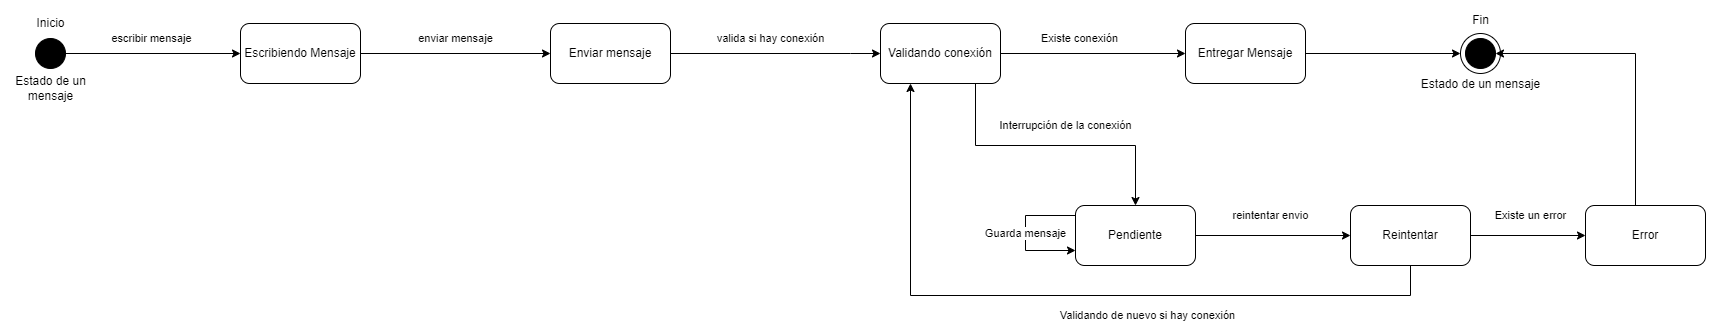

The diagram above was exported from draw.io. Its source (the exported page's mxGraphModel, read from the mxfile embedded in the PNG):
<mxGraphModel dx="338" dy="149" grid="1" gridSize="10" guides="1" tooltips="1" connect="1" arrows="1" fold="1" page="1" pageScale="1" pageWidth="827" pageHeight="1169" math="0" shadow="0">
  <root>
    <mxCell id="0" />
    <mxCell id="1" parent="0" />
    <mxCell id="O-_oR9Tpm_J6ZIaB1fGW-8" style="edgeStyle=orthogonalEdgeStyle;rounded=0;orthogonalLoop=1;jettySize=auto;html=1;entryX=0;entryY=0.5;entryDx=0;entryDy=0;" edge="1" parent="1" source="O-_oR9Tpm_J6ZIaB1fGW-1" target="O-_oR9Tpm_J6ZIaB1fGW-7">
      <mxGeometry relative="1" as="geometry" />
    </mxCell>
    <mxCell id="O-_oR9Tpm_J6ZIaB1fGW-9" value="escribir mensaje" style="edgeLabel;html=1;align=center;verticalAlign=middle;resizable=0;points=[];" vertex="1" connectable="0" parent="O-_oR9Tpm_J6ZIaB1fGW-8">
      <mxGeometry x="-0.1165" y="1" relative="1" as="geometry">
        <mxPoint x="8" y="-14" as="offset" />
      </mxGeometry>
    </mxCell>
    <mxCell id="O-_oR9Tpm_J6ZIaB1fGW-1" value="" style="ellipse;whiteSpace=wrap;html=1;gradientColor=default;fillColor=#000000;" vertex="1" parent="1">
      <mxGeometry x="90" y="383" width="30" height="30" as="geometry" />
    </mxCell>
    <mxCell id="O-_oR9Tpm_J6ZIaB1fGW-2" value="Inicio" style="text;html=1;align=center;verticalAlign=middle;resizable=0;points=[];autosize=1;strokeColor=none;fillColor=none;" vertex="1" parent="1">
      <mxGeometry x="80" y="353" width="50" height="30" as="geometry" />
    </mxCell>
    <mxCell id="O-_oR9Tpm_J6ZIaB1fGW-3" value="Estado de un&lt;br&gt;mensaje" style="text;html=1;align=center;verticalAlign=middle;resizable=0;points=[];autosize=1;strokeColor=none;fillColor=none;" vertex="1" parent="1">
      <mxGeometry x="60" y="413" width="90" height="40" as="geometry" />
    </mxCell>
    <mxCell id="O-_oR9Tpm_J6ZIaB1fGW-12" value="enviar mensaje" style="edgeStyle=orthogonalEdgeStyle;rounded=0;orthogonalLoop=1;jettySize=auto;html=1;" edge="1" parent="1" source="O-_oR9Tpm_J6ZIaB1fGW-7" target="O-_oR9Tpm_J6ZIaB1fGW-11">
      <mxGeometry y="15" relative="1" as="geometry">
        <mxPoint as="offset" />
      </mxGeometry>
    </mxCell>
    <mxCell id="O-_oR9Tpm_J6ZIaB1fGW-7" value="Escribiendo Mensaje" style="rounded=1;whiteSpace=wrap;html=1;" vertex="1" parent="1">
      <mxGeometry x="295" y="368" width="120" height="60" as="geometry" />
    </mxCell>
    <mxCell id="O-_oR9Tpm_J6ZIaB1fGW-18" value="" style="edgeStyle=orthogonalEdgeStyle;rounded=0;orthogonalLoop=1;jettySize=auto;html=1;" edge="1" parent="1" source="O-_oR9Tpm_J6ZIaB1fGW-11" target="O-_oR9Tpm_J6ZIaB1fGW-17">
      <mxGeometry relative="1" as="geometry">
        <Array as="points">
          <mxPoint x="905" y="398" />
          <mxPoint x="905" y="398" />
        </Array>
      </mxGeometry>
    </mxCell>
    <mxCell id="O-_oR9Tpm_J6ZIaB1fGW-21" value="valida si hay conexión" style="edgeLabel;html=1;align=center;verticalAlign=middle;resizable=0;points=[];" vertex="1" connectable="0" parent="O-_oR9Tpm_J6ZIaB1fGW-18">
      <mxGeometry x="-0.1333" y="-1" relative="1" as="geometry">
        <mxPoint x="9" y="-16" as="offset" />
      </mxGeometry>
    </mxCell>
    <mxCell id="O-_oR9Tpm_J6ZIaB1fGW-11" value="Enviar mensaje" style="whiteSpace=wrap;html=1;rounded=1;" vertex="1" parent="1">
      <mxGeometry x="605" y="368" width="120" height="60" as="geometry" />
    </mxCell>
    <mxCell id="O-_oR9Tpm_J6ZIaB1fGW-25" value="" style="edgeStyle=orthogonalEdgeStyle;rounded=0;orthogonalLoop=1;jettySize=auto;html=1;exitX=0.75;exitY=1;exitDx=0;exitDy=0;entryX=0.5;entryY=0;entryDx=0;entryDy=0;" edge="1" parent="1" target="O-_oR9Tpm_J6ZIaB1fGW-24">
      <mxGeometry relative="1" as="geometry">
        <mxPoint x="1030" y="418" as="sourcePoint" />
        <mxPoint x="1190" y="555" as="targetPoint" />
        <Array as="points">
          <mxPoint x="1030" y="490" />
          <mxPoint x="1190" y="490" />
        </Array>
      </mxGeometry>
    </mxCell>
    <mxCell id="O-_oR9Tpm_J6ZIaB1fGW-26" value="Interrupción de la conexión" style="edgeLabel;html=1;align=center;verticalAlign=middle;resizable=0;points=[];" vertex="1" connectable="0" parent="O-_oR9Tpm_J6ZIaB1fGW-25">
      <mxGeometry x="-0.3767" y="-3" relative="1" as="geometry">
        <mxPoint x="71" y="-23" as="offset" />
      </mxGeometry>
    </mxCell>
    <mxCell id="O-_oR9Tpm_J6ZIaB1fGW-29" value="" style="edgeStyle=orthogonalEdgeStyle;rounded=0;orthogonalLoop=1;jettySize=auto;html=1;" edge="1" parent="1" source="O-_oR9Tpm_J6ZIaB1fGW-17" target="O-_oR9Tpm_J6ZIaB1fGW-28">
      <mxGeometry relative="1" as="geometry" />
    </mxCell>
    <mxCell id="O-_oR9Tpm_J6ZIaB1fGW-30" value="Existe conexión" style="edgeLabel;html=1;align=center;verticalAlign=middle;resizable=0;points=[];" vertex="1" connectable="0" parent="O-_oR9Tpm_J6ZIaB1fGW-29">
      <mxGeometry x="-0.15" y="2" relative="1" as="geometry">
        <mxPoint y="-13" as="offset" />
      </mxGeometry>
    </mxCell>
    <mxCell id="O-_oR9Tpm_J6ZIaB1fGW-17" value="Validando conexión" style="whiteSpace=wrap;html=1;rounded=1;" vertex="1" parent="1">
      <mxGeometry x="935" y="368" width="120" height="60" as="geometry" />
    </mxCell>
    <mxCell id="O-_oR9Tpm_J6ZIaB1fGW-36" style="edgeStyle=orthogonalEdgeStyle;rounded=0;orthogonalLoop=1;jettySize=auto;html=1;entryX=0.25;entryY=1;entryDx=0;entryDy=0;exitX=0.5;exitY=1;exitDx=0;exitDy=0;" edge="1" parent="1" source="O-_oR9Tpm_J6ZIaB1fGW-43" target="O-_oR9Tpm_J6ZIaB1fGW-17">
      <mxGeometry relative="1" as="geometry">
        <Array as="points">
          <mxPoint x="1465" y="640" />
          <mxPoint x="965" y="640" />
        </Array>
      </mxGeometry>
    </mxCell>
    <mxCell id="O-_oR9Tpm_J6ZIaB1fGW-37" value="Validando de nuevo si hay conexión" style="edgeLabel;html=1;align=center;verticalAlign=middle;resizable=0;points=[];" vertex="1" connectable="0" parent="O-_oR9Tpm_J6ZIaB1fGW-36">
      <mxGeometry x="-0.2114" y="4" relative="1" as="geometry">
        <mxPoint x="-1" y="16" as="offset" />
      </mxGeometry>
    </mxCell>
    <mxCell id="O-_oR9Tpm_J6ZIaB1fGW-44" value="reintentar envio" style="edgeStyle=orthogonalEdgeStyle;rounded=0;orthogonalLoop=1;jettySize=auto;html=1;" edge="1" parent="1" source="O-_oR9Tpm_J6ZIaB1fGW-24" target="O-_oR9Tpm_J6ZIaB1fGW-43">
      <mxGeometry x="-0.0303" y="20" relative="1" as="geometry">
        <mxPoint as="offset" />
      </mxGeometry>
    </mxCell>
    <mxCell id="O-_oR9Tpm_J6ZIaB1fGW-24" value="Pendiente" style="whiteSpace=wrap;html=1;rounded=1;" vertex="1" parent="1">
      <mxGeometry x="1130" y="550" width="120" height="60" as="geometry" />
    </mxCell>
    <mxCell id="O-_oR9Tpm_J6ZIaB1fGW-32" style="edgeStyle=orthogonalEdgeStyle;rounded=0;orthogonalLoop=1;jettySize=auto;html=1;entryX=0;entryY=0.5;entryDx=0;entryDy=0;" edge="1" parent="1" source="O-_oR9Tpm_J6ZIaB1fGW-28" target="O-_oR9Tpm_J6ZIaB1fGW-33">
      <mxGeometry relative="1" as="geometry">
        <mxPoint x="1465" y="398" as="targetPoint" />
      </mxGeometry>
    </mxCell>
    <mxCell id="O-_oR9Tpm_J6ZIaB1fGW-28" value="Entregar Mensaje" style="whiteSpace=wrap;html=1;rounded=1;" vertex="1" parent="1">
      <mxGeometry x="1240" y="368" width="120" height="60" as="geometry" />
    </mxCell>
    <mxCell id="O-_oR9Tpm_J6ZIaB1fGW-33" value="" style="ellipse;whiteSpace=wrap;html=1;" vertex="1" parent="1">
      <mxGeometry x="1515" y="378" width="40" height="40" as="geometry" />
    </mxCell>
    <mxCell id="O-_oR9Tpm_J6ZIaB1fGW-34" value="" style="ellipse;whiteSpace=wrap;html=1;fillColor=#000000;" vertex="1" parent="1">
      <mxGeometry x="1520" y="383" width="30" height="30" as="geometry" />
    </mxCell>
    <mxCell id="O-_oR9Tpm_J6ZIaB1fGW-35" value="Fin" style="text;html=1;align=center;verticalAlign=middle;resizable=0;points=[];autosize=1;strokeColor=none;fillColor=none;" vertex="1" parent="1">
      <mxGeometry x="1515" y="350" width="40" height="30" as="geometry" />
    </mxCell>
    <mxCell id="O-_oR9Tpm_J6ZIaB1fGW-50" value="Existe un error" style="edgeStyle=orthogonalEdgeStyle;rounded=0;orthogonalLoop=1;jettySize=auto;html=1;" edge="1" parent="1" source="O-_oR9Tpm_J6ZIaB1fGW-43" target="O-_oR9Tpm_J6ZIaB1fGW-49">
      <mxGeometry x="0.0476" y="20" relative="1" as="geometry">
        <mxPoint as="offset" />
      </mxGeometry>
    </mxCell>
    <mxCell id="O-_oR9Tpm_J6ZIaB1fGW-43" value="Reintentar" style="whiteSpace=wrap;html=1;rounded=1;" vertex="1" parent="1">
      <mxGeometry x="1405" y="550" width="120" height="60" as="geometry" />
    </mxCell>
    <mxCell id="O-_oR9Tpm_J6ZIaB1fGW-51" style="edgeStyle=orthogonalEdgeStyle;rounded=0;orthogonalLoop=1;jettySize=auto;html=1;" edge="1" parent="1" source="O-_oR9Tpm_J6ZIaB1fGW-49">
      <mxGeometry relative="1" as="geometry">
        <mxPoint x="1550" y="398" as="targetPoint" />
        <Array as="points">
          <mxPoint x="1690" y="398" />
        </Array>
      </mxGeometry>
    </mxCell>
    <mxCell id="O-_oR9Tpm_J6ZIaB1fGW-49" value="Error" style="whiteSpace=wrap;html=1;rounded=1;" vertex="1" parent="1">
      <mxGeometry x="1640" y="550" width="120" height="60" as="geometry" />
    </mxCell>
    <mxCell id="O-_oR9Tpm_J6ZIaB1fGW-52" value="Guarda mensaje" style="edgeStyle=orthogonalEdgeStyle;rounded=0;orthogonalLoop=1;jettySize=auto;html=1;entryX=0;entryY=0.75;entryDx=0;entryDy=0;" edge="1" parent="1" source="O-_oR9Tpm_J6ZIaB1fGW-24" target="O-_oR9Tpm_J6ZIaB1fGW-24">
      <mxGeometry relative="1" as="geometry">
        <Array as="points">
          <mxPoint x="1080" y="560" />
          <mxPoint x="1080" y="595" />
        </Array>
      </mxGeometry>
    </mxCell>
    <mxCell id="O-_oR9Tpm_J6ZIaB1fGW-54" value="Estado de un mensaje" style="text;html=1;align=center;verticalAlign=middle;resizable=0;points=[];autosize=1;strokeColor=none;fillColor=none;" vertex="1" parent="1">
      <mxGeometry x="1465" y="414" width="140" height="30" as="geometry" />
    </mxCell>
  </root>
</mxGraphModel>